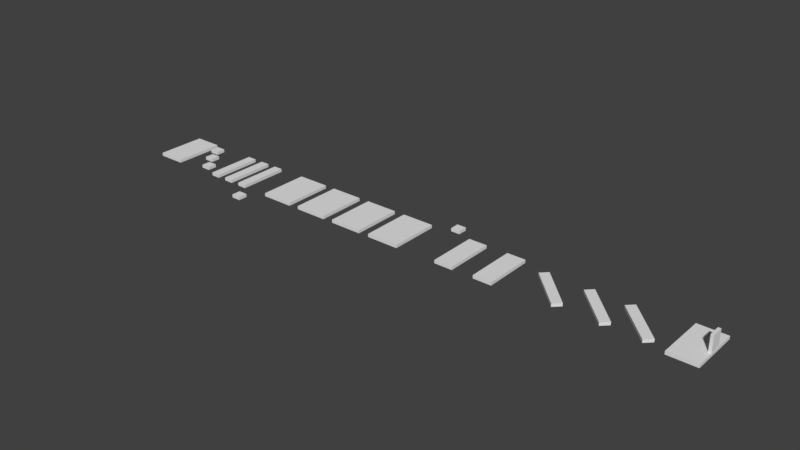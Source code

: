 # Source: map.blend  (saved by Blender 2.79.0; exported with 4.5.12 LTS)
import bpy
from mathutils import Matrix  # noqa: F401  (used for matrix-valued properties, if any)

bpy.ops.wm.read_factory_settings(use_empty=True)
scene = bpy.context.scene
scene.name = 'Scene'

# ---- collections
col_collection_1 = bpy.data.collections.new('Collection 1'); scene.collection.children.link(col_collection_1)

# ---- world
world_world = bpy.data.worlds.new('World'); scene.world = world_world
world_world.color = (0.05088, 0.05088, 0.05088)
world_world.use_sun_shadow = False
world_world.sun_shadow_jitter_overblur = 0.0
world_world.cycles.sampling_method = 'MANUAL'

# ---- meshes
me_cube_007 = bpy.data.meshes.new('Cube.007')
me_cube_007.from_pydata([(0.0, 0.0, -2.0), (0.0, 0.0, 0.0), (0.0, 2.0, -2.0), (0.0, 2.0, 0.0), (2.0, 0.0, -2.0), (2.0, 0.0, 0.0), (2.0, 2.0, -2.0), (2.0, 2.0, 0.0)], [], [(0, 1, 3, 2), (2, 3, 7, 6), (6, 7, 5, 4), (4, 5, 1, 0), (2, 6, 4, 0), (7, 3, 1, 5)])
me_cube_007.use_remesh_preserve_volume = False
me_cube_007.use_remesh_preserve_attributes = False
me_cube_007.use_mirror_vertex_groups = False
me_cube_007.update()
me_cube_005 = bpy.data.meshes.new('Cube.005')
me_cube_005.from_pydata([(-1.0, -1.0, -1.0), (-1.0, -1.0, 1.0), (-1.0, 1.0, -1.0), (-1.0, 1.0, 1.0), (1.0, -1.0, -1.0), (1.0, -1.0, 1.0), (1.0, 1.0, -1.0), (1.0, 1.0, 1.0)], [], [(0, 1, 3, 2), (2, 3, 7, 6), (6, 7, 5, 4), (4, 5, 1, 0), (2, 6, 4, 0), (7, 3, 1, 5)])
me_cube_005.use_remesh_preserve_volume = False
me_cube_005.use_remesh_preserve_attributes = False
me_cube_005.use_mirror_vertex_groups = False
me_cube_005.update()
me_cube_008 = bpy.data.meshes.new('Cube.008')
me_cube_008.from_pydata([(0.0, 0.0, -2.0), (0.0, 0.0, 0.0), (0.0, 2.0, -2.0), (0.0, 2.0, 0.0), (2.0, 0.0, -2.0), (2.0, 0.0, 0.0), (2.0, 2.0, -2.0), (2.0, 2.0, 0.0)], [], [(0, 1, 3, 2), (2, 3, 7, 6), (6, 7, 5, 4), (4, 5, 1, 0), (2, 6, 4, 0), (7, 3, 1, 5)])
me_cube_008.use_remesh_preserve_volume = False
me_cube_008.use_remesh_preserve_attributes = False
me_cube_008.use_mirror_vertex_groups = False
me_cube_008.update()
me_cube_009 = bpy.data.meshes.new('Cube.009')
me_cube_009.from_pydata([(0.0, 0.0, -2.0), (0.0, 0.0, 0.0), (0.0, 2.0, -2.0), (0.0, 2.0, 0.0), (2.0, 0.0, -2.0), (2.0, 0.0, 0.0), (2.0, 2.0, -2.0), (2.0, 2.0, 0.0)], [], [(0, 1, 3, 2), (2, 3, 7, 6), (6, 7, 5, 4), (4, 5, 1, 0), (2, 6, 4, 0), (7, 3, 1, 5)])
me_cube_009.use_remesh_preserve_volume = False
me_cube_009.use_remesh_preserve_attributes = False
me_cube_009.use_mirror_vertex_groups = False
me_cube_009.update()
me_cube_010 = bpy.data.meshes.new('Cube.010')
me_cube_010.from_pydata([(0.0, 0.0, -2.0), (0.0, 0.0, 0.0), (0.0, 2.0, -2.0), (0.0, 2.0, 0.0), (2.0, 0.0, -2.0), (2.0, 0.0, 0.0), (2.0, 2.0, -2.0), (2.0, 2.0, 0.0)], [], [(0, 1, 3, 2), (2, 3, 7, 6), (6, 7, 5, 4), (4, 5, 1, 0), (2, 6, 4, 0), (7, 3, 1, 5)])
me_cube_010.use_remesh_preserve_volume = False
me_cube_010.use_remesh_preserve_attributes = False
me_cube_010.use_mirror_vertex_groups = False
me_cube_010.update()
me_cube_011 = bpy.data.meshes.new('Cube.011')
me_cube_011.from_pydata([(0.0, 0.0, -2.0), (0.0, 0.0, 0.0), (0.0, 2.0, -2.0), (0.0, 2.0, 0.0), (2.0, 0.0, -2.0), (2.0, 0.0, 0.0), (2.0, 2.0, -2.0), (2.0, 2.0, 0.0)], [], [(0, 1, 3, 2), (2, 3, 7, 6), (6, 7, 5, 4), (4, 5, 1, 0), (2, 6, 4, 0), (7, 3, 1, 5)])
me_cube_011.use_remesh_preserve_volume = False
me_cube_011.use_remesh_preserve_attributes = False
me_cube_011.use_mirror_vertex_groups = False
me_cube_011.update()
me_cube_012 = bpy.data.meshes.new('Cube.012')
me_cube_012.from_pydata([(0.0, 0.0, -2.0), (0.0, 0.0, 0.0), (0.0, 2.0, -2.0), (0.0, 2.0, 0.0), (2.0, 0.0, -2.0), (2.0, 0.0, 0.0), (2.0, 2.0, -2.0), (2.0, 2.0, 0.0)], [], [(0, 1, 3, 2), (2, 3, 7, 6), (6, 7, 5, 4), (4, 5, 1, 0), (2, 6, 4, 0), (7, 3, 1, 5)])
me_cube_012.use_remesh_preserve_volume = False
me_cube_012.use_remesh_preserve_attributes = False
me_cube_012.use_mirror_vertex_groups = False
me_cube_012.update()
me_cube_013 = bpy.data.meshes.new('Cube.013')
me_cube_013.from_pydata([(0.0, 0.0, -2.0), (0.0, 0.0, 0.0), (0.0, 2.0, -2.0), (0.0, 2.0, 0.0), (2.0, 0.0, -2.0), (2.0, 0.0, 0.0), (2.0, 2.0, -2.0), (2.0, 2.0, 0.0)], [], [(0, 1, 3, 2), (2, 3, 7, 6), (6, 7, 5, 4), (4, 5, 1, 0), (2, 6, 4, 0), (7, 3, 1, 5)])
me_cube_013.use_remesh_preserve_volume = False
me_cube_013.use_remesh_preserve_attributes = False
me_cube_013.use_mirror_vertex_groups = False
me_cube_013.update()
me_cube_014 = bpy.data.meshes.new('Cube.014')
me_cube_014.from_pydata([(0.0, 0.0, -2.0), (0.0, 0.0, 0.0), (0.0, 2.0, -2.0), (0.0, 2.0, 0.0), (2.0, 0.0, -2.0), (2.0, 0.0, 0.0), (2.0, 2.0, -2.0), (2.0, 2.0, 0.0)], [], [(0, 1, 3, 2), (2, 3, 7, 6), (6, 7, 5, 4), (4, 5, 1, 0), (2, 6, 4, 0), (7, 3, 1, 5)])
me_cube_014.use_remesh_preserve_volume = False
me_cube_014.use_remesh_preserve_attributes = False
me_cube_014.use_mirror_vertex_groups = False
me_cube_014.update()
me_cube_015 = bpy.data.meshes.new('Cube.015')
me_cube_015.from_pydata([(0.0, 0.0, -2.0), (0.0, 0.0, 0.0), (0.0, 2.0, -2.0), (0.0, 2.0, 0.0), (2.0, 0.0, -2.0), (2.0, 0.0, 0.0), (2.0, 2.0, -2.0), (2.0, 2.0, 0.0)], [], [(0, 1, 3, 2), (2, 3, 7, 6), (6, 7, 5, 4), (4, 5, 1, 0), (2, 6, 4, 0), (7, 3, 1, 5)])
me_cube_015.use_remesh_preserve_volume = False
me_cube_015.use_remesh_preserve_attributes = False
me_cube_015.use_mirror_vertex_groups = False
me_cube_015.update()
me_cube_016 = bpy.data.meshes.new('Cube.016')
me_cube_016.from_pydata([(0.0, 0.0, -2.0), (0.0, 0.0, 0.0), (0.0, 2.0, -2.0), (0.0, 2.0, 0.0), (2.0, 0.0, -2.0), (2.0, 0.0, 0.0), (2.0, 2.0, -2.0), (2.0, 2.0, 0.0)], [], [(0, 1, 3, 2), (2, 3, 7, 6), (6, 7, 5, 4), (4, 5, 1, 0), (2, 6, 4, 0), (7, 3, 1, 5)])
me_cube_016.use_remesh_preserve_volume = False
me_cube_016.use_remesh_preserve_attributes = False
me_cube_016.use_mirror_vertex_groups = False
me_cube_016.update()
me_cube_017 = bpy.data.meshes.new('Cube.017')
me_cube_017.from_pydata([(0.0, 0.0, -2.0), (0.0, 0.0, 0.0), (0.0, 2.0, -2.0), (0.0, 2.0, 0.0), (2.0, 0.0, -2.0), (2.0, 0.0, 0.0), (2.0, 2.0, -2.0), (2.0, 2.0, 0.0)], [], [(0, 1, 3, 2), (2, 3, 7, 6), (6, 7, 5, 4), (4, 5, 1, 0), (2, 6, 4, 0), (7, 3, 1, 5)])
me_cube_017.use_remesh_preserve_volume = False
me_cube_017.use_remesh_preserve_attributes = False
me_cube_017.use_mirror_vertex_groups = False
me_cube_017.update()
me_cube_018 = bpy.data.meshes.new('Cube.018')
me_cube_018.from_pydata([(0.0, 0.0, -2.0), (0.0, 0.0, 0.0), (0.0, 2.0, -2.0), (0.0, 2.0, 0.0), (2.0, 0.0, -2.0), (2.0, 0.0, 0.0), (2.0, 2.0, -2.0), (2.0, 2.0, 0.0)], [], [(0, 1, 3, 2), (2, 3, 7, 6), (6, 7, 5, 4), (4, 5, 1, 0), (2, 6, 4, 0), (7, 3, 1, 5)])
me_cube_018.use_remesh_preserve_volume = False
me_cube_018.use_remesh_preserve_attributes = False
me_cube_018.use_mirror_vertex_groups = False
me_cube_018.update()
me_cube_019 = bpy.data.meshes.new('Cube.019')
me_cube_019.from_pydata([(0.0, 0.0, -2.0), (0.0, 0.0, 0.0), (0.0, 2.0, -2.0), (0.0, 2.0, 0.0), (2.0, 0.0, -2.0), (2.0, 0.0, 0.0), (2.0, 2.0, -2.0), (2.0, 2.0, 0.0)], [], [(0, 1, 3, 2), (2, 3, 7, 6), (6, 7, 5, 4), (4, 5, 1, 0), (2, 6, 4, 0), (7, 3, 1, 5)])
me_cube_019.use_remesh_preserve_volume = False
me_cube_019.use_remesh_preserve_attributes = False
me_cube_019.use_mirror_vertex_groups = False
me_cube_019.update()
me_cube_020 = bpy.data.meshes.new('Cube.020')
me_cube_020.from_pydata([(0.0, 0.0, -2.0), (0.0, 0.0, 0.0), (0.0, 2.0, -2.0), (0.0, 2.0, 0.0), (2.0, 0.0, -2.0), (2.0, 0.0, 0.0), (2.0, 2.0, -2.0), (2.0, 2.0, 0.0)], [], [(0, 1, 3, 2), (2, 3, 7, 6), (6, 7, 5, 4), (4, 5, 1, 0), (2, 6, 4, 0), (7, 3, 1, 5)])
me_cube_020.use_remesh_preserve_volume = False
me_cube_020.use_remesh_preserve_attributes = False
me_cube_020.use_mirror_vertex_groups = False
me_cube_020.update()
me_cube_021 = bpy.data.meshes.new('Cube.021')
me_cube_021.from_pydata([(0.0, 0.0, -2.0), (0.0, 0.0, 0.0), (0.0, 2.0, -2.0), (0.0, 2.0, 0.0), (2.0, 0.0, -2.0), (2.0, 0.0, 0.0), (2.0, 2.0, -2.0), (2.0, 2.0, 0.0)], [], [(0, 1, 3, 2), (2, 3, 7, 6), (6, 7, 5, 4), (4, 5, 1, 0), (2, 6, 4, 0), (7, 3, 1, 5)])
me_cube_021.use_remesh_preserve_volume = False
me_cube_021.use_remesh_preserve_attributes = False
me_cube_021.use_mirror_vertex_groups = False
me_cube_021.update()
me_cube_022 = bpy.data.meshes.new('Cube.022')
me_cube_022.from_pydata([(-1.0, -1.0, -1.0), (-1.0, -1.0, 1.0), (-1.0, 1.0, -1.0), (-1.0, 1.0, 1.0), (1.0, -1.0, -1.0), (1.0, -1.0, 1.0), (1.0, 1.0, -1.0), (1.0, 1.0, 1.0)], [], [(0, 1, 3, 2), (2, 3, 7, 6), (6, 7, 5, 4), (4, 5, 1, 0), (2, 6, 4, 0), (7, 3, 1, 5)])
me_cube_022.use_remesh_preserve_volume = False
me_cube_022.use_remesh_preserve_attributes = False
me_cube_022.use_mirror_vertex_groups = False
me_cube_022.update()
me_cube_023 = bpy.data.meshes.new('Cube.023')
me_cube_023.from_pydata([(-1.0, -1.0, -1.0), (-1.0, -1.0, 1.0), (-1.0, 1.0, -1.0), (-1.0, 1.0, 1.0), (1.0, -1.0, -1.0), (1.0, -1.0, 1.0), (1.0, 1.0, -1.0), (1.0, 1.0, 1.0)], [], [(0, 1, 3, 2), (2, 3, 7, 6), (6, 7, 5, 4), (4, 5, 1, 0), (2, 6, 4, 0), (7, 3, 1, 5)])
me_cube_023.use_remesh_preserve_volume = False
me_cube_023.use_remesh_preserve_attributes = False
me_cube_023.use_mirror_vertex_groups = False
me_cube_023.update()
me_cube_024 = bpy.data.meshes.new('Cube.024')
me_cube_024.from_pydata([(0.0, 0.0, -2.0), (0.0, 0.0, 0.0), (0.0, 2.0, -2.0), (0.0, 2.0, 0.0), (2.0, 0.0, -2.0), (2.0, 0.0, 0.0), (2.0, 2.0, -2.0), (2.0, 2.0, 0.0)], [], [(0, 1, 3, 2), (2, 3, 7, 6), (6, 7, 5, 4), (4, 5, 1, 0), (2, 6, 4, 0), (7, 3, 1, 5)])
me_cube_024.use_remesh_preserve_volume = False
me_cube_024.use_remesh_preserve_attributes = False
me_cube_024.use_mirror_vertex_groups = False
me_cube_024.update()
me_cube_025 = bpy.data.meshes.new('Cube.025')
me_cube_025.from_pydata([(0.0, 0.0, -2.0), (0.0, 0.0, 0.0), (0.0, 2.0, -2.0), (0.0, 2.0, 0.0), (2.0, 0.0, -2.0), (2.0, 0.0, 0.0), (2.0, 2.0, -2.0), (2.0, 2.0, 0.0)], [], [(0, 1, 3, 2), (2, 3, 7, 6), (6, 7, 5, 4), (4, 5, 1, 0), (2, 6, 4, 0), (7, 3, 1, 5)])
me_cube_025.use_remesh_preserve_volume = False
me_cube_025.use_remesh_preserve_attributes = False
me_cube_025.use_mirror_vertex_groups = False
me_cube_025.update()

# ---- objects
ob_cube_001 = bpy.data.objects.new('Cube.001', me_cube_007)
ob_cube = bpy.data.objects.new('Cube', me_cube_005)
ob_cube_002 = bpy.data.objects.new('Cube.002', me_cube_008)
ob_cube_003 = bpy.data.objects.new('Cube.003', me_cube_009)
ob_cube_004 = bpy.data.objects.new('Cube.004', me_cube_010)
ob_cube_005 = bpy.data.objects.new('Cube.005', me_cube_011)
ob_cube_006 = bpy.data.objects.new('Cube.006', me_cube_012)
ob_cube_007 = bpy.data.objects.new('Cube.007', me_cube_013)
ob_cube_008 = bpy.data.objects.new('Cube.008', me_cube_014)
ob_cube_009 = bpy.data.objects.new('Cube.009', me_cube_015)
ob_cube_010 = bpy.data.objects.new('Cube.010', me_cube_016)
ob_cube_011 = bpy.data.objects.new('Cube.011', me_cube_017)
ob_cube_012 = bpy.data.objects.new('Cube.012', me_cube_018)
ob_cube_013 = bpy.data.objects.new('Cube.013', me_cube_019)
ob_cube_014 = bpy.data.objects.new('Cube.014', me_cube_020)
ob_cube_015 = bpy.data.objects.new('Cube.015', me_cube_021)
ob_cube_016 = bpy.data.objects.new('Cube.016', me_cube_022)
ob_cube_017 = bpy.data.objects.new('Cube.017', me_cube_023)
ob_cube_018 = bpy.data.objects.new('Cube.018', me_cube_024)
ob_cube_019 = bpy.data.objects.new('Cube.019', me_cube_025)

# ---- transforms, parenting, visibility, modifiers, constraints
ob_cube_001.location = (60.0, 40.0, 0.0)
ob_cube_001.scale = (15.0, 15.0, 5.0)
ob_cube_001.lineart.crease_threshold = 0.0
ob_cube.location = (0.0, 0.0, -5.0)
ob_cube.scale = (45.0, 80.0, 5.0)
ob_cube.lineart.crease_threshold = 0.0
ob_cube_002.location = (90.0, -10.0, 0.0)
ob_cube_002.scale = (15.0, 15.0, 5.0)
ob_cube_002.lineart.crease_threshold = 0.0
ob_cube_003.location = (130.0, -60.0, 0.0)
ob_cube_003.scale = (15.0, 15.0, 5.0)
ob_cube_003.lineart.crease_threshold = 0.0
ob_cube_004.location = (200.0, -80.0, 0.0)
ob_cube_004.scale = (15.0, 80.0, 5.0)
ob_cube_004.lineart.crease_threshold = 0.0
ob_cube_005.location = (260.0, -80.0, 0.0)
ob_cube_005.scale = (15.0, 80.0, 5.0)
ob_cube_005.lineart.crease_threshold = 0.0
ob_cube_006.location = (320.0, -80.0, 0.0)
ob_cube_006.scale = (15.0, 80.0, 5.0)
ob_cube_006.lineart.crease_threshold = 0.0
ob_cube_007.location = (440.0, -80.0, 0.0)
ob_cube_007.scale = (52.5, 80.0, 5.0)
ob_cube_007.lineart.crease_threshold = 0.0
ob_cube_008.location = (580.0, -80.0, 0.0)
ob_cube_008.scale = (52.5, 80.0, 5.0)
ob_cube_008.lineart.crease_threshold = 0.0
ob_cube_009.location = (720.0, -80.0, 0.0)
ob_cube_009.scale = (52.5, 80.0, 5.0)
ob_cube_009.lineart.crease_threshold = 0.0
ob_cube_010.location = (860.0, -80.0, 0.0)
ob_cube_010.scale = (52.5, 80.0, 5.0)
ob_cube_010.lineart.crease_threshold = 0.0
ob_cube_011.location = (1100.0, -80.0, 0.0)
ob_cube_011.scale = (30.0, 80.0, 5.0)
ob_cube_011.lineart.crease_threshold = 0.0
ob_cube_012.location = (1230.0, -80.0, 0.0)
ob_cube_012.scale = (30.0, 80.0, 5.0)
ob_cube_012.lineart.crease_threshold = 0.0
ob_cube_013.location = (1470.0, -70.0, 0.0)
ob_cube_013.rotation_euler = (0.0, -0.0, 0.7854)
ob_cube_013.scale = (15.0, 80.0, 5.0)
ob_cube_013.lineart.crease_threshold = 0.0
ob_cube_014.location = (1610.0, -70.0, 0.0)
ob_cube_014.rotation_euler = (0.0, -0.0, 0.7854)
ob_cube_014.scale = (15.0, 80.0, 5.0)
ob_cube_014.lineart.crease_threshold = 0.0
ob_cube_015.location = (1730.0, -70.0, 0.0)
ob_cube_015.rotation_euler = (0.0, -0.0, 0.7854)
ob_cube_015.scale = (15.0, 80.0, 5.0)
ob_cube_015.lineart.crease_threshold = 0.0
ob_cube_016.location = (1840.0, 0.0, -5.0)
ob_cube_016.scale = (45.0, 80.0, 5.0)
ob_cube_016.lineart.crease_threshold = 0.0
ob_cube_017.location = (1880.0, 0.0, 25.0)
ob_cube_017.scale = (4.5, 19.2, 25.8)
ob_cube_017.lineart.crease_threshold = 0.0
ob_cube_018.location = (370.0, -150.0, 0.0)
ob_cube_018.scale = (15.0, 15.0, 5.0)
ob_cube_018.lineart.crease_threshold = 0.0
ob_cube_019.location = (1020.0, 100.0, 0.0)
ob_cube_019.scale = (15.0, 15.0, 5.0)
ob_cube_019.lineart.crease_threshold = 0.0

# ---- collection membership
col_collection_1.objects.link(ob_cube_001)
col_collection_1.objects.link(ob_cube)
col_collection_1.objects.link(ob_cube_002)
col_collection_1.objects.link(ob_cube_003)
col_collection_1.objects.link(ob_cube_004)
col_collection_1.objects.link(ob_cube_005)
col_collection_1.objects.link(ob_cube_006)
col_collection_1.objects.link(ob_cube_007)
col_collection_1.objects.link(ob_cube_008)
col_collection_1.objects.link(ob_cube_009)
col_collection_1.objects.link(ob_cube_010)
col_collection_1.objects.link(ob_cube_011)
col_collection_1.objects.link(ob_cube_012)
col_collection_1.objects.link(ob_cube_013)
col_collection_1.objects.link(ob_cube_014)
col_collection_1.objects.link(ob_cube_015)
col_collection_1.objects.link(ob_cube_016)
col_collection_1.objects.link(ob_cube_017)
col_collection_1.objects.link(ob_cube_018)
col_collection_1.objects.link(ob_cube_019)

# ---- scene / render settings (as saved in the file)
scene.frame_start = 1; scene.frame_end = 250; scene.frame_set(1)
scene.render.engine = 'BLENDER_EEVEE_NEXT'
scene.render.resolution_percentage = 50
scene.render.dither_intensity = 0.0
scene.cycles.use_denoising = False
scene.cycles.samples = 128
scene.cycles.sampling_pattern = 'TABULATED_SOBOL'
scene.cycles.use_adaptive_sampling = False
scene.cycles.use_light_tree = False
scene.cycles.blur_glossy = 0.0
scene.cycles.sample_clamp_indirect = 0.0
scene.view_settings.view_transform = 'Standard'
bpy.context.view_layer.update()

# ---- added for rendering (the .blend has no active camera and no usable light): camera, sun
cam_auto = bpy.data.cameras.new('AutoCamera')
cam_auto.lens = 50.0
cam_auto.sensor_width = 36.0
cam_auto.clip_end = 31682.1
ob_auto_camera = bpy.data.objects.new('AutoCamera', cam_auto)
scene.collection.objects.link(ob_auto_camera)
ob_auto_camera.location = (2725.25, -2176.31, 1464.6)
ob_auto_camera.rotation_euler = (1.09748, -7.21219e-08, 0.694738)
scene.camera = ob_auto_camera
light_auto_sun = bpy.data.lights.new('AutoSun', 'SUN')
light_auto_sun.energy = 3.0
light_auto_sun.angle = 0.0523599
ob_auto_sun = bpy.data.objects.new('AutoSun', light_auto_sun)
scene.collection.objects.link(ob_auto_sun)
ob_auto_sun.rotation_euler = (0.872665, 0.174533, 0.523599)
bpy.context.view_layer.update()
